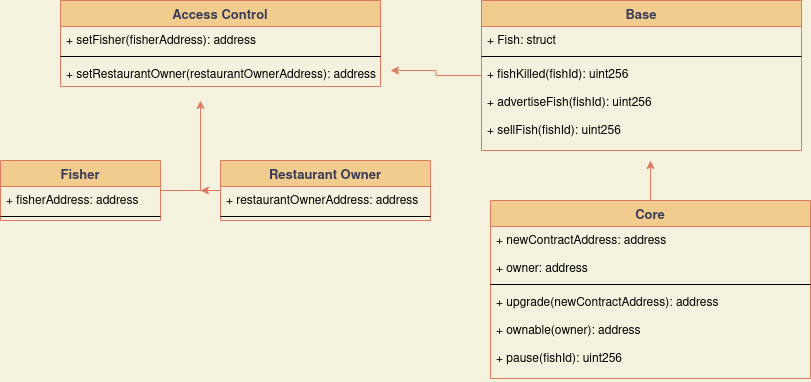

The diagram above was exported from draw.io. Its source (the exported page's mxGraphModel, read from the mxfile embedded in the PNG):
<mxGraphModel dx="2200" dy="804" grid="1" gridSize="10" guides="1" tooltips="1" connect="1" arrows="1" fold="1" page="1" pageScale="1" pageWidth="850" pageHeight="1100" background="#F4F1DE" math="0" shadow="0">
  <root>
    <mxCell id="0" />
    <mxCell id="1" parent="0" />
    <mxCell id="yldSF5sxUFSR9j5Rpgc--144" value="Access Control" style="swimlane;fontStyle=1;align=center;verticalAlign=top;childLayout=stackLayout;horizontal=1;startSize=26;horizontalStack=0;resizeParent=1;resizeParentMax=0;resizeLast=0;collapsible=1;marginBottom=0;strokeColor=#E07A5F;fillColor=#F2CC8F;fontSize=13;fontColor=#393C56;" vertex="1" parent="1">
      <mxGeometry y="80" width="320" height="86" as="geometry" />
    </mxCell>
    <mxCell id="yldSF5sxUFSR9j5Rpgc--145" value="+ setFisher(fisherAddress): address" style="text;strokeColor=none;fillColor=none;align=left;verticalAlign=top;spacingLeft=4;spacingRight=4;overflow=hidden;rotatable=0;points=[[0,0.5],[1,0.5]];portConstraint=eastwest;" vertex="1" parent="yldSF5sxUFSR9j5Rpgc--144">
      <mxGeometry y="26" width="320" height="26" as="geometry" />
    </mxCell>
    <mxCell id="yldSF5sxUFSR9j5Rpgc--146" value="" style="line;strokeWidth=1;fillColor=none;align=left;verticalAlign=middle;spacingTop=-1;spacingLeft=3;spacingRight=3;rotatable=0;labelPosition=right;points=[];portConstraint=eastwest;" vertex="1" parent="yldSF5sxUFSR9j5Rpgc--144">
      <mxGeometry y="52" width="320" height="8" as="geometry" />
    </mxCell>
    <mxCell id="yldSF5sxUFSR9j5Rpgc--147" value="+ setRestaurantOwner(restaurantOwnerAddress): address" style="text;strokeColor=none;fillColor=none;align=left;verticalAlign=top;spacingLeft=4;spacingRight=4;overflow=hidden;rotatable=0;points=[[0,0.5],[1,0.5]];portConstraint=eastwest;" vertex="1" parent="yldSF5sxUFSR9j5Rpgc--144">
      <mxGeometry y="60" width="320" height="26" as="geometry" />
    </mxCell>
    <mxCell id="yldSF5sxUFSR9j5Rpgc--155" style="edgeStyle=orthogonalEdgeStyle;rounded=0;orthogonalLoop=1;jettySize=auto;html=1;strokeColor=#E07A5F;fillColor=#F2CC8F;fontSize=13;fontColor=#393C56;" edge="1" parent="1" source="yldSF5sxUFSR9j5Rpgc--148">
      <mxGeometry relative="1" as="geometry">
        <mxPoint x="140" y="180" as="targetPoint" />
      </mxGeometry>
    </mxCell>
    <mxCell id="yldSF5sxUFSR9j5Rpgc--148" value="Fisher" style="swimlane;fontStyle=1;align=center;verticalAlign=top;childLayout=stackLayout;horizontal=1;startSize=26;horizontalStack=0;resizeParent=1;resizeParentMax=0;resizeLast=0;collapsible=1;marginBottom=0;strokeColor=#E07A5F;fillColor=#F2CC8F;fontSize=13;fontColor=#393C56;" vertex="1" parent="1">
      <mxGeometry x="-60" y="240" width="160" height="60" as="geometry" />
    </mxCell>
    <mxCell id="yldSF5sxUFSR9j5Rpgc--149" value="+ fisherAddress: address" style="text;strokeColor=none;fillColor=none;align=left;verticalAlign=top;spacingLeft=4;spacingRight=4;overflow=hidden;rotatable=0;points=[[0,0.5],[1,0.5]];portConstraint=eastwest;" vertex="1" parent="yldSF5sxUFSR9j5Rpgc--148">
      <mxGeometry y="26" width="160" height="26" as="geometry" />
    </mxCell>
    <mxCell id="yldSF5sxUFSR9j5Rpgc--150" value="" style="line;strokeWidth=1;fillColor=none;align=left;verticalAlign=middle;spacingTop=-1;spacingLeft=3;spacingRight=3;rotatable=0;labelPosition=right;points=[];portConstraint=eastwest;" vertex="1" parent="yldSF5sxUFSR9j5Rpgc--148">
      <mxGeometry y="52" width="160" height="8" as="geometry" />
    </mxCell>
    <mxCell id="yldSF5sxUFSR9j5Rpgc--156" style="edgeStyle=orthogonalEdgeStyle;rounded=0;orthogonalLoop=1;jettySize=auto;html=1;strokeColor=#E07A5F;fillColor=#F2CC8F;fontSize=13;fontColor=#393C56;" edge="1" parent="1" source="yldSF5sxUFSR9j5Rpgc--152">
      <mxGeometry relative="1" as="geometry">
        <mxPoint x="140" y="270" as="targetPoint" />
      </mxGeometry>
    </mxCell>
    <mxCell id="yldSF5sxUFSR9j5Rpgc--152" value="Restaurant Owner" style="swimlane;fontStyle=1;align=center;verticalAlign=top;childLayout=stackLayout;horizontal=1;startSize=26;horizontalStack=0;resizeParent=1;resizeParentMax=0;resizeLast=0;collapsible=1;marginBottom=0;strokeColor=#E07A5F;fillColor=#F2CC8F;fontSize=13;fontColor=#393C56;" vertex="1" parent="1">
      <mxGeometry x="160" y="240" width="210" height="60" as="geometry" />
    </mxCell>
    <mxCell id="yldSF5sxUFSR9j5Rpgc--153" value="+ restaurantOwnerAddress: address" style="text;strokeColor=none;fillColor=none;align=left;verticalAlign=top;spacingLeft=4;spacingRight=4;overflow=hidden;rotatable=0;points=[[0,0.5],[1,0.5]];portConstraint=eastwest;" vertex="1" parent="yldSF5sxUFSR9j5Rpgc--152">
      <mxGeometry y="26" width="210" height="26" as="geometry" />
    </mxCell>
    <mxCell id="yldSF5sxUFSR9j5Rpgc--154" value="" style="line;strokeWidth=1;fillColor=none;align=left;verticalAlign=middle;spacingTop=-1;spacingLeft=3;spacingRight=3;rotatable=0;labelPosition=right;points=[];portConstraint=eastwest;" vertex="1" parent="yldSF5sxUFSR9j5Rpgc--152">
      <mxGeometry y="52" width="210" height="8" as="geometry" />
    </mxCell>
    <mxCell id="yldSF5sxUFSR9j5Rpgc--165" style="edgeStyle=orthogonalEdgeStyle;rounded=0;orthogonalLoop=1;jettySize=auto;html=1;strokeColor=#E07A5F;fillColor=#F2CC8F;fontSize=13;fontColor=#393C56;" edge="1" parent="1" source="yldSF5sxUFSR9j5Rpgc--157">
      <mxGeometry relative="1" as="geometry">
        <mxPoint x="330" y="150" as="targetPoint" />
      </mxGeometry>
    </mxCell>
    <mxCell id="yldSF5sxUFSR9j5Rpgc--157" value="Base" style="swimlane;fontStyle=1;align=center;verticalAlign=top;childLayout=stackLayout;horizontal=1;startSize=26;horizontalStack=0;resizeParent=1;resizeParentMax=0;resizeLast=0;collapsible=1;marginBottom=0;strokeColor=#E07A5F;fillColor=#F2CC8F;fontSize=13;fontColor=#393C56;" vertex="1" parent="1">
      <mxGeometry x="421" y="80" width="320" height="150" as="geometry" />
    </mxCell>
    <mxCell id="yldSF5sxUFSR9j5Rpgc--158" value="+ Fish: struct" style="text;strokeColor=none;fillColor=none;align=left;verticalAlign=top;spacingLeft=4;spacingRight=4;overflow=hidden;rotatable=0;points=[[0,0.5],[1,0.5]];portConstraint=eastwest;" vertex="1" parent="yldSF5sxUFSR9j5Rpgc--157">
      <mxGeometry y="26" width="320" height="26" as="geometry" />
    </mxCell>
    <mxCell id="yldSF5sxUFSR9j5Rpgc--159" value="" style="line;strokeWidth=1;fillColor=none;align=left;verticalAlign=middle;spacingTop=-1;spacingLeft=3;spacingRight=3;rotatable=0;labelPosition=right;points=[];portConstraint=eastwest;" vertex="1" parent="yldSF5sxUFSR9j5Rpgc--157">
      <mxGeometry y="52" width="320" height="8" as="geometry" />
    </mxCell>
    <mxCell id="yldSF5sxUFSR9j5Rpgc--160" value="+ fishKilled(fishId): uint256&#10;&#10;+ advertiseFish(fishId): uint256&#10;&#10;+ sellFish(fishId): uint256&#10;&#10;" style="text;strokeColor=none;fillColor=none;align=left;verticalAlign=top;spacingLeft=4;spacingRight=4;overflow=hidden;rotatable=0;points=[[0,0.5],[1,0.5]];portConstraint=eastwest;" vertex="1" parent="yldSF5sxUFSR9j5Rpgc--157">
      <mxGeometry y="60" width="320" height="90" as="geometry" />
    </mxCell>
    <mxCell id="yldSF5sxUFSR9j5Rpgc--166" style="edgeStyle=orthogonalEdgeStyle;rounded=0;orthogonalLoop=1;jettySize=auto;html=1;strokeColor=#E07A5F;fillColor=#F2CC8F;fontSize=13;fontColor=#393C56;" edge="1" parent="1" source="yldSF5sxUFSR9j5Rpgc--161">
      <mxGeometry relative="1" as="geometry">
        <mxPoint x="590" y="240" as="targetPoint" />
      </mxGeometry>
    </mxCell>
    <mxCell id="yldSF5sxUFSR9j5Rpgc--161" value="Core" style="swimlane;fontStyle=1;align=center;verticalAlign=top;childLayout=stackLayout;horizontal=1;startSize=26;horizontalStack=0;resizeParent=1;resizeParentMax=0;resizeLast=0;collapsible=1;marginBottom=0;strokeColor=#E07A5F;fillColor=#F2CC8F;fontSize=13;fontColor=#393C56;" vertex="1" parent="1">
      <mxGeometry x="430" y="280" width="320" height="178" as="geometry" />
    </mxCell>
    <mxCell id="yldSF5sxUFSR9j5Rpgc--162" value="+ newContractAddress: address&#10;&#10;+ owner: address&#10;" style="text;strokeColor=none;fillColor=none;align=left;verticalAlign=top;spacingLeft=4;spacingRight=4;overflow=hidden;rotatable=0;points=[[0,0.5],[1,0.5]];portConstraint=eastwest;" vertex="1" parent="yldSF5sxUFSR9j5Rpgc--161">
      <mxGeometry y="26" width="320" height="54" as="geometry" />
    </mxCell>
    <mxCell id="yldSF5sxUFSR9j5Rpgc--163" value="" style="line;strokeWidth=1;fillColor=none;align=left;verticalAlign=middle;spacingTop=-1;spacingLeft=3;spacingRight=3;rotatable=0;labelPosition=right;points=[];portConstraint=eastwest;" vertex="1" parent="yldSF5sxUFSR9j5Rpgc--161">
      <mxGeometry y="80" width="320" height="8" as="geometry" />
    </mxCell>
    <mxCell id="yldSF5sxUFSR9j5Rpgc--164" value="+ upgrade(newContractAddress): address&#10;&#10;+ ownable(owner): address&#10;&#10;+ pause(fishId): uint256&#10;&#10;" style="text;strokeColor=none;fillColor=none;align=left;verticalAlign=top;spacingLeft=4;spacingRight=4;overflow=hidden;rotatable=0;points=[[0,0.5],[1,0.5]];portConstraint=eastwest;" vertex="1" parent="yldSF5sxUFSR9j5Rpgc--161">
      <mxGeometry y="88" width="320" height="90" as="geometry" />
    </mxCell>
  </root>
</mxGraphModel>